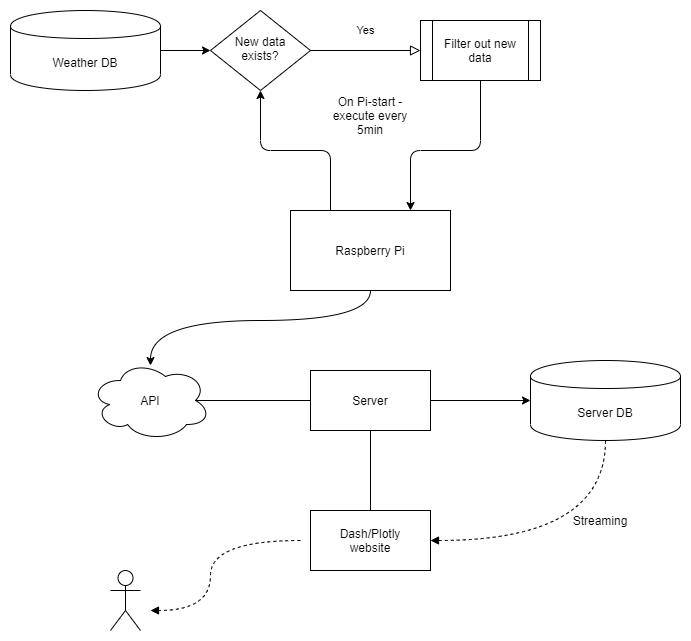

The diagram above was exported from draw.io. Its source (the exported page's mxGraphModel, read from the mxfile embedded in the PNG):
<mxGraphModel dx="1086" dy="806" grid="1" gridSize="10" guides="1" tooltips="1" connect="1" arrows="1" fold="1" page="1" pageScale="1" pageWidth="827" pageHeight="1169" math="0" shadow="0">
  <root>
    <mxCell id="WIyWlLk6GJQsqaUBKTNV-0" />
    <mxCell id="WIyWlLk6GJQsqaUBKTNV-1" parent="WIyWlLk6GJQsqaUBKTNV-0" />
    <mxCell id="WIyWlLk6GJQsqaUBKTNV-4" value="Yes" style="rounded=0;html=1;jettySize=auto;orthogonalLoop=1;fontSize=11;endArrow=block;endFill=0;endSize=8;strokeWidth=1;shadow=0;labelBackgroundColor=none;edgeStyle=orthogonalEdgeStyle;entryX=0;entryY=0.5;entryDx=0;entryDy=0;" parent="WIyWlLk6GJQsqaUBKTNV-1" source="WIyWlLk6GJQsqaUBKTNV-6" target="wObgwc2BSR6m4uIetxFB-13" edge="1">
      <mxGeometry y="20" relative="1" as="geometry">
        <mxPoint as="offset" />
        <mxPoint x="440" y="120" as="targetPoint" />
      </mxGeometry>
    </mxCell>
    <mxCell id="WIyWlLk6GJQsqaUBKTNV-6" value="New data exists?" style="rhombus;whiteSpace=wrap;html=1;shadow=0;fontFamily=Helvetica;fontSize=12;align=center;strokeWidth=1;spacing=6;spacingTop=-4;" parent="WIyWlLk6GJQsqaUBKTNV-1" vertex="1">
      <mxGeometry x="240" y="80" width="100" height="80" as="geometry" />
    </mxCell>
    <mxCell id="wObgwc2BSR6m4uIetxFB-6" value="" style="edgeStyle=orthogonalEdgeStyle;rounded=0;orthogonalLoop=1;jettySize=auto;html=1;entryX=0;entryY=0.5;entryDx=0;entryDy=0;" parent="WIyWlLk6GJQsqaUBKTNV-1" source="wObgwc2BSR6m4uIetxFB-1" target="WIyWlLk6GJQsqaUBKTNV-6" edge="1">
      <mxGeometry relative="1" as="geometry">
        <mxPoint x="270" y="120" as="targetPoint" />
      </mxGeometry>
    </mxCell>
    <mxCell id="wObgwc2BSR6m4uIetxFB-1" value="Weather DB" style="shape=cylinder;whiteSpace=wrap;html=1;boundedLbl=1;backgroundOutline=1;" parent="WIyWlLk6GJQsqaUBKTNV-1" vertex="1">
      <mxGeometry x="40" y="80" width="150" height="80" as="geometry" />
    </mxCell>
    <mxCell id="wObgwc2BSR6m4uIetxFB-12" value="" style="edgeStyle=orthogonalEdgeStyle;rounded=1;orthogonalLoop=1;jettySize=auto;html=1;entryX=0.5;entryY=1;entryDx=0;entryDy=0;exitX=0.25;exitY=0;exitDx=0;exitDy=0;" parent="WIyWlLk6GJQsqaUBKTNV-1" source="wObgwc2BSR6m4uIetxFB-4" target="WIyWlLk6GJQsqaUBKTNV-6" edge="1">
      <mxGeometry relative="1" as="geometry">
        <mxPoint x="400" y="280" as="targetPoint" />
        <Array as="points">
          <mxPoint x="360" y="220" />
          <mxPoint x="290" y="220" />
        </Array>
      </mxGeometry>
    </mxCell>
    <mxCell id="wObgwc2BSR6m4uIetxFB-4" value="Raspberry Pi" style="rounded=0;whiteSpace=wrap;html=1;" parent="WIyWlLk6GJQsqaUBKTNV-1" vertex="1">
      <mxGeometry x="320" y="280" width="160" height="80" as="geometry" />
    </mxCell>
    <mxCell id="wObgwc2BSR6m4uIetxFB-21" value="" style="edgeStyle=orthogonalEdgeStyle;curved=1;rounded=0;orthogonalLoop=1;jettySize=auto;html=1;entryX=0;entryY=0.5;entryDx=0;entryDy=0;endArrow=none;endFill=0;exitX=0.875;exitY=0.5;exitDx=0;exitDy=0;exitPerimeter=0;" parent="WIyWlLk6GJQsqaUBKTNV-1" source="wObgwc2BSR6m4uIetxFB-7" target="wObgwc2BSR6m4uIetxFB-23" edge="1">
      <mxGeometry relative="1" as="geometry">
        <mxPoint x="370" y="470" as="targetPoint" />
      </mxGeometry>
    </mxCell>
    <mxCell id="wObgwc2BSR6m4uIetxFB-7" value="API" style="ellipse;shape=cloud;whiteSpace=wrap;html=1;" parent="WIyWlLk6GJQsqaUBKTNV-1" vertex="1">
      <mxGeometry x="120" y="430" width="120" height="80" as="geometry" />
    </mxCell>
    <mxCell id="wObgwc2BSR6m4uIetxFB-10" value="" style="endArrow=none;startArrow=classic;html=1;exitX=0.5;exitY=0.063;exitDx=0;exitDy=0;exitPerimeter=0;entryX=0.5;entryY=1;entryDx=0;entryDy=0;edgeStyle=orthogonalEdgeStyle;curved=1;endFill=0;" parent="WIyWlLk6GJQsqaUBKTNV-1" source="wObgwc2BSR6m4uIetxFB-7" target="wObgwc2BSR6m4uIetxFB-4" edge="1">
      <mxGeometry width="50" height="50" relative="1" as="geometry">
        <mxPoint x="390" y="440" as="sourcePoint" />
        <mxPoint x="440" y="390" as="targetPoint" />
        <Array as="points">
          <mxPoint x="180" y="390" />
          <mxPoint x="400" y="390" />
        </Array>
      </mxGeometry>
    </mxCell>
    <mxCell id="wObgwc2BSR6m4uIetxFB-15" value="" style="edgeStyle=orthogonalEdgeStyle;rounded=1;orthogonalLoop=1;jettySize=auto;html=1;entryX=0.75;entryY=0;entryDx=0;entryDy=0;" parent="WIyWlLk6GJQsqaUBKTNV-1" source="wObgwc2BSR6m4uIetxFB-13" target="wObgwc2BSR6m4uIetxFB-4" edge="1">
      <mxGeometry relative="1" as="geometry">
        <mxPoint x="510" y="230" as="targetPoint" />
        <Array as="points">
          <mxPoint x="510" y="220" />
          <mxPoint x="440" y="220" />
        </Array>
      </mxGeometry>
    </mxCell>
    <mxCell id="wObgwc2BSR6m4uIetxFB-13" value="&lt;span&gt;Filter out new data&lt;/span&gt;" style="shape=process;whiteSpace=wrap;html=1;backgroundOutline=1;" parent="WIyWlLk6GJQsqaUBKTNV-1" vertex="1">
      <mxGeometry x="450" y="90" width="120" height="60" as="geometry" />
    </mxCell>
    <mxCell id="wObgwc2BSR6m4uIetxFB-25" value="" style="edgeStyle=orthogonalEdgeStyle;curved=1;rounded=0;orthogonalLoop=1;jettySize=auto;html=1;entryX=0;entryY=0.5;entryDx=0;entryDy=0;" parent="WIyWlLk6GJQsqaUBKTNV-1" source="wObgwc2BSR6m4uIetxFB-23" target="wObgwc2BSR6m4uIetxFB-26" edge="1">
      <mxGeometry relative="1" as="geometry">
        <mxPoint x="600" y="470" as="targetPoint" />
      </mxGeometry>
    </mxCell>
    <mxCell id="wObgwc2BSR6m4uIetxFB-28" value="" style="edgeStyle=orthogonalEdgeStyle;curved=1;rounded=0;orthogonalLoop=1;jettySize=auto;html=1;endArrow=none;endFill=0;" parent="WIyWlLk6GJQsqaUBKTNV-1" source="wObgwc2BSR6m4uIetxFB-23" target="wObgwc2BSR6m4uIetxFB-27" edge="1">
      <mxGeometry relative="1" as="geometry" />
    </mxCell>
    <mxCell id="wObgwc2BSR6m4uIetxFB-23" value="Server" style="rounded=0;whiteSpace=wrap;html=1;" parent="WIyWlLk6GJQsqaUBKTNV-1" vertex="1">
      <mxGeometry x="340" y="440" width="120" height="60" as="geometry" />
    </mxCell>
    <mxCell id="wObgwc2BSR6m4uIetxFB-30" value="" style="edgeStyle=orthogonalEdgeStyle;curved=1;rounded=0;orthogonalLoop=1;jettySize=auto;html=1;dashed=1;startArrow=block;startFill=1;endArrow=none;endFill=0;" parent="WIyWlLk6GJQsqaUBKTNV-1" source="wObgwc2BSR6m4uIetxFB-27" target="wObgwc2BSR6m4uIetxFB-26" edge="1">
      <mxGeometry relative="1" as="geometry">
        <mxPoint x="540" y="610" as="targetPoint" />
      </mxGeometry>
    </mxCell>
    <mxCell id="wObgwc2BSR6m4uIetxFB-27" value="Dash/Plotly&lt;br&gt;website" style="rounded=0;whiteSpace=wrap;html=1;" parent="WIyWlLk6GJQsqaUBKTNV-1" vertex="1">
      <mxGeometry x="340" y="580" width="120" height="60" as="geometry" />
    </mxCell>
    <mxCell id="wObgwc2BSR6m4uIetxFB-26" value="Server DB" style="shape=cylinder;whiteSpace=wrap;html=1;boundedLbl=1;backgroundOutline=1;" parent="WIyWlLk6GJQsqaUBKTNV-1" vertex="1">
      <mxGeometry x="560" y="430" width="150" height="80" as="geometry" />
    </mxCell>
    <mxCell id="wObgwc2BSR6m4uIetxFB-32" value="Streaming" style="text;html=1;strokeColor=none;fillColor=none;align=center;verticalAlign=middle;whiteSpace=wrap;rounded=0;" parent="WIyWlLk6GJQsqaUBKTNV-1" vertex="1">
      <mxGeometry x="600" y="580" width="60" height="20" as="geometry" />
    </mxCell>
    <mxCell id="wObgwc2BSR6m4uIetxFB-35" value="" style="edgeStyle=orthogonalEdgeStyle;curved=1;rounded=0;orthogonalLoop=1;jettySize=auto;html=1;dashed=1;startArrow=none;startFill=0;endArrow=block;endFill=1;" parent="WIyWlLk6GJQsqaUBKTNV-1" edge="1">
      <mxGeometry relative="1" as="geometry">
        <mxPoint x="330" y="610" as="sourcePoint" />
        <mxPoint x="180" y="680" as="targetPoint" />
        <Array as="points">
          <mxPoint x="240" y="610" />
          <mxPoint x="240" y="680" />
        </Array>
      </mxGeometry>
    </mxCell>
    <mxCell id="wObgwc2BSR6m4uIetxFB-33" value="" style="shape=umlActor;verticalLabelPosition=bottom;labelBackgroundColor=#ffffff;verticalAlign=top;html=1;outlineConnect=0;" parent="WIyWlLk6GJQsqaUBKTNV-1" vertex="1">
      <mxGeometry x="140" y="640" width="30" height="60" as="geometry" />
    </mxCell>
    <mxCell id="9CxjHCmYNuf4SECjquMV-0" value="On Pi-start -&lt;br&gt;execute every 5min" style="text;html=1;strokeColor=none;fillColor=none;align=center;verticalAlign=middle;whiteSpace=wrap;rounded=0;" vertex="1" parent="WIyWlLk6GJQsqaUBKTNV-1">
      <mxGeometry x="355" y="160" width="90" height="50" as="geometry" />
    </mxCell>
  </root>
</mxGraphModel>